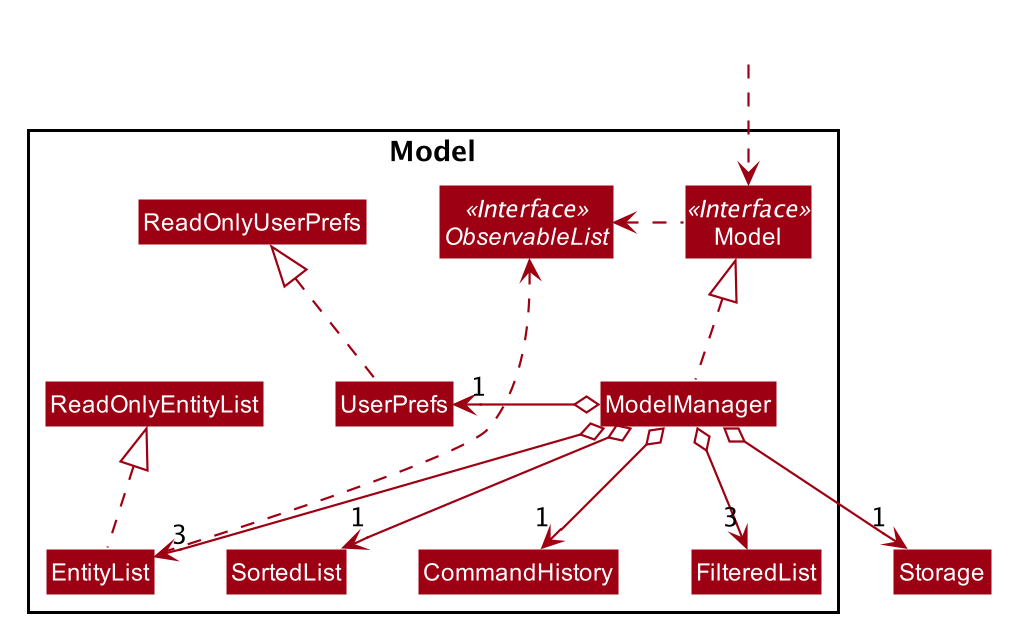

The diagram above was rendered by PlantUML. Its source (embedded in the PNG):
@startuml












skinparam BackgroundColor #FFFFFFF

skinparam Shadowing false

skinparam Class {
    FontColor #FFFFFF
    BorderThickness 1
    BorderColor #FFFFFF
    StereotypeFontColor #FFFFFF
    FontName Arial
}

skinparam Actor {
    BorderColor #000000
    Color #000000
    FontName Arial
}

skinparam Sequence {
    MessageAlign center
    BoxFontSize 15
    BoxPadding 0
    BoxFontColor #FFFFFF
    FontName Arial
}

skinparam Participant {
    FontColor #FFFFFFF
    Padding 20
}

skinparam MinClassWidth 50
skinparam ParticipantPadding 10
skinparam Shadowing false
skinparam DefaultTextAlignment center
skinparam packageStyle Rectangle

hide footbox
hide members
hide circle
skinparam arrowThickness 1.1
skinparam arrowColor #9D0012
skinparam classBackgroundColor #9D0012

Package Model <<Rectangle>>{
Interface Model <<Interface>>
Interface ObservableList <<Interface>>
Class ReadOnlyEntityList
Class Model
Class ModelManager
Class UserPrefs
Class ReadOnlyUserPrefs
Class EntityList
Class FilteredList
Class SortedList
Class CommandHistory
}

Class HiddenOutside #FFFFFF
HiddenOutside ..> Model

EntityList .up.|> ReadOnlyEntityList

ModelManager .up.|> Model
Model .left.> ObservableList
ModelManager o--> "3" EntityList
ModelManager o-left-> "1" UserPrefs
UserPrefs .up.|> ReadOnlyUserPrefs
ModelManager o--> "1" Storage
ModelManager o--> "3" FilteredList
ModelManager o--> "1" SortedList
ModelManager o--> "1" CommandHistory
EntityList .up.> ObservableList
@enduml